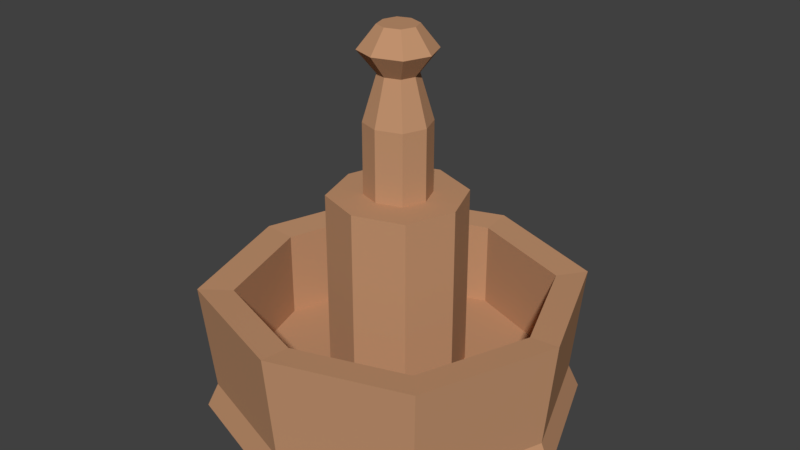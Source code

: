 # Source: Fountain.blend  (saved by Blender 2.77.0; exported with 4.5.12 LTS)
import bpy
from mathutils import Matrix  # noqa: F401  (used for matrix-valued properties, if any)

bpy.ops.wm.read_factory_settings(use_empty=True)
scene = bpy.context.scene
scene.name = 'Scene'

# ---- collections
col_collection_1 = bpy.data.collections.new('Collection 1'); scene.collection.children.link(col_collection_1)

# ---- materials (node trees are filled in below, after node groups)
mat_fountain = bpy.data.materials.new('Fountain')
mat_fountain.alpha_threshold = 0.0
mat_fountain.use_transparent_shadow = False
mat_fountain.preview_render_type = 'SHADERBALL'
mat_fountain.diffuse_color = (0.5382, 0.2888, 0.1577, 1.0)
mat_fountain.roughness = 0.5
mat_fountain.specular_intensity = 0.0

# ---- material node trees

# ---- world
world_world = bpy.data.worlds.new('World'); scene.world = world_world
world_world.color = (0.05088, 0.05088, 0.05088)
world_world.use_sun_shadow = False
world_world.sun_shadow_jitter_overblur = 0.0
world_world.cycles.sampling_method = 'MANUAL'

# ---- meshes
me_cube_002 = bpy.data.meshes.new('Cube.002')
me_cube_002.from_pydata([(-1.0, -1.0, -1.0), (-0.4191, -0.4313, 1.0), (-1.0, 1.0, -1.0), (-0.4199, 0.4399, 1.0), (1.0, -1.0, -1.0), (0.444, -0.4229, 1.0), (1.0, 1.0, -1.0), (0.4448, 0.4309, 1.0), (-0.5577, 0.01255, 1.0), (-1.317, 0.01607, -1.0), (0.6082, 0.0119, 1.0), (1.384, 0.01607, -1.0), (0.0, 0.5918, 1.0), (0.0, 1.362, -1.0), (0.0, -0.5719, 1.0), (0.0, -1.336, -1.0), (0.0332, 0.01607, -1.0), (-1.0, -1.0, 0.0), (-1.0, 1.0, 0.0), (1.0, 1.0, 0.0), (1.0, -1.0, 0.0), (1.384, 0.01607, 0.0), (-1.317, 0.01607, 0.0), (0.0, -1.336, 0.0), (0.0, 1.362, 0.0), (-1.155, 1.139, 0.1055), (-1.228, 1.211, -1.105), (-1.612, 0.01928, -1.105), (-1.228, -1.211, -1.105), (1.123, 1.139, 0.1055), (1.194, 1.211, -1.105), (-0.01676, 1.649, -1.105), (1.123, -1.139, 0.1055), (1.194, -1.211, -1.105), (1.659, 0.01928, -1.105), (-0.01676, -1.618, -1.105), (1.56, 0.01865, 0.1055), (-1.517, 0.01865, 0.1055), (-0.01616, -1.521, 0.1055), (-0.01616, 1.551, 0.1055), (-1.155, -1.139, 0.1055), (1.383, 0.01621, 5.399), (1.658, 0.01942, 5.505), (-1.229, -1.211, 5.505), (-1.001, -0.9999, 5.399), (-1.319, 0.01621, 5.399), (-1.613, 0.01942, 5.505), (1.193, -1.211, 5.505), (0.9988, -0.9999, 5.399), (-0.001169, -1.336, 5.399), (-0.01793, -1.618, 5.505), (-0.001169, 1.362, 5.399), (-1.001, 1.0, 5.399), (0.9988, 1.0, 5.399), (-0.01793, 1.649, 5.505), (-1.229, 1.211, 5.505), (1.193, 1.211, 5.505), (-1.317, 0.01607, 1.0), (-1.0, 1.0, 1.0), (0.0, 1.362, 1.0), (1.0, 1.0, 1.0), (1.384, 0.01607, 1.0), (1.0, -1.0, 1.0), (0.0, -1.336, 1.0), (-1.0, -1.0, 1.0), (-0.2605, 0.01117, 10.17), (-0.1929, 0.2208, 10.17), (-1.432e-08, 0.2906, 10.17), (0.2276, 0.2083, 10.17), (0.3048, 0.01027, 10.17), (0.2265, -0.1971, 10.17), (-1.879e-08, -0.2732, 10.17), (-0.1918, -0.2088, 10.17), (-0.5577, 0.01255, 10.17), (-0.4199, 0.4399, 10.17), (0.0, 0.5918, 10.17), (0.4448, 0.4309, 10.17), (0.6082, 0.0119, 10.17), (0.444, -0.4229, 10.17), (0.0, -0.5719, 10.17), (-0.4191, -0.4313, 10.17), (-0.2605, 0.01117, 13.67), (-0.1929, 0.2208, 13.67), (9.016e-08, 0.2906, 13.67), (0.2276, 0.2083, 13.67), (0.3048, 0.01027, 13.67), (0.2265, -0.1971, 13.67), (8.569e-08, -0.2732, 13.67), (-0.1918, -0.2088, 13.67), (-0.1488, 0.009784, 15.89), (-0.1087, 0.1341, 15.89), (0.005775, 0.1756, 15.89), (0.1408, 0.1267, 15.89), (0.1866, 0.009249, 15.89), (0.1401, -0.1138, 15.89), (0.005775, -0.1589, 15.89), (-0.108, -0.1207, 15.89), (-0.1488, 0.009784, 18.09), (-0.1087, 0.1341, 18.09), (0.005775, 0.1756, 18.09), (0.1408, 0.1267, 18.09), (0.1866, 0.009249, 18.09), (0.1401, -0.1138, 18.09), (0.005775, -0.1589, 18.09), (-0.108, -0.1207, 18.09), (-0.001923, -0.3112, 16.99), (-0.2197, -0.2381, 16.99), (-0.001923, 0.3289, 16.99), (0.2565, 0.2354, 16.99), (-0.221, 0.2497, 16.99), (-0.2977, 0.01163, 16.99), (0.3442, 0.01061, 16.99), (0.2552, -0.2249, 16.99)], [], [(4, 11, 34, 33), (23, 17, 44, 49), (6, 13, 31, 30), (37, 40, 43, 46), (16, 13, 6, 11), (15, 16, 11, 4), (13, 2, 26, 31), (2, 9, 27, 26), (0, 9, 16, 15), (9, 2, 13, 16), (19, 21, 41, 53), (38, 32, 47, 50), (58, 59, 24, 18), (62, 63, 23, 20), (64, 57, 22, 17), (60, 61, 21, 19), (63, 64, 17, 23), (61, 62, 20, 21), (59, 60, 19, 24), (57, 58, 18, 22), (37, 25, 26, 27), (39, 29, 30, 31), (36, 32, 33, 34), (38, 40, 28, 35), (29, 36, 34, 30), (40, 37, 27, 28), (32, 38, 35, 33), (25, 39, 31, 26), (17, 22, 45, 44), (0, 15, 35, 28), (39, 25, 55, 54), (11, 6, 30, 34), (25, 37, 46, 55), (9, 0, 28, 27), (20, 23, 49, 48), (15, 4, 33, 35), (49, 44, 43, 50), (53, 41, 42, 56), (44, 45, 46, 43), (48, 49, 50, 47), (41, 48, 47, 42), (51, 53, 56, 54), (45, 52, 55, 46), (52, 51, 54, 55), (36, 29, 56, 42), (21, 20, 48, 41), (40, 38, 50, 43), (24, 19, 53, 51), (32, 36, 42, 47), (22, 18, 52, 45), (18, 24, 51, 52), (29, 39, 54, 56), (7, 12, 75, 76), (8, 3, 58, 57), (12, 7, 60, 59), (10, 5, 62, 61), (14, 1, 64, 63), (1, 8, 57, 64), (7, 10, 61, 60), (3, 12, 59, 58), (5, 14, 63, 62), (70, 69, 85, 86), (12, 3, 74, 75), (8, 1, 80, 73), (5, 10, 77, 78), (3, 8, 73, 74), (14, 5, 78, 79), (10, 7, 76, 77), (1, 14, 79, 80), (65, 66, 74, 73), (67, 68, 76, 75), (69, 70, 78, 77), (71, 72, 80, 79), (72, 65, 73, 80), (68, 69, 77, 76), (66, 67, 75, 74), (70, 71, 79, 78), (83, 82, 90, 91), (66, 65, 81, 82), (71, 70, 86, 87), (69, 68, 84, 85), (72, 71, 87, 88), (68, 67, 83, 84), (67, 66, 82, 83), (65, 72, 88, 81), (106, 105, 103, 104), (81, 88, 96, 89), (86, 85, 93, 94), (82, 81, 89, 90), (87, 86, 94, 95), (85, 84, 92, 93), (88, 87, 95, 96), (84, 83, 91, 92), (99, 98, 97, 104, 103, 102, 101, 100), (108, 107, 99, 100), (107, 109, 98, 99), (110, 106, 104, 97), (112, 111, 101, 102), (109, 110, 97, 98), (105, 112, 102, 103), (111, 108, 100, 101), (93, 92, 108, 111), (95, 94, 112, 105), (90, 89, 110, 109), (94, 93, 111, 112), (89, 96, 106, 110), (91, 90, 109, 107), (92, 91, 107, 108), (96, 95, 105, 106)])
me_cube_002.materials.append(mat_fountain)
me_cube_002.use_remesh_preserve_volume = False
me_cube_002.use_remesh_preserve_attributes = False
me_cube_002.use_mirror_vertex_groups = False
me_cube_002.update()

# ---- objects
ob_cube = bpy.data.objects.new('Cube', me_cube_002)

# ---- transforms, parenting, visibility, modifiers, constraints
ob_cube.location = (0.3038, 0.8001, 1.0)
ob_cube.scale = (0.5705, 0.5705, 0.105)
ob_cube.lineart.crease_threshold = 0.0

# ---- collection membership
col_collection_1.objects.link(ob_cube)

# ---- scene / render settings (as saved in the file)
scene.frame_start = 1; scene.frame_end = 250; scene.frame_set(1)
scene.render.engine = 'BLENDER_EEVEE_NEXT'
scene.render.resolution_percentage = 50
scene.render.dither_intensity = 0.0
scene.cycles.use_denoising = False
scene.cycles.samples = 128
scene.cycles.sampling_pattern = 'TABULATED_SOBOL'
scene.cycles.light_sampling_threshold = 0.0
scene.cycles.use_adaptive_sampling = False
scene.cycles.use_light_tree = False
scene.cycles.blur_glossy = 0.0
scene.cycles.sample_clamp_indirect = 0.0
scene.view_settings.view_transform = 'Standard'
bpy.context.view_layer.update()

# ---- added for rendering (the .blend has no active camera and no usable light): camera, sun
cam_auto = bpy.data.cameras.new('AutoCamera')
cam_auto.lens = 50.0
cam_auto.sensor_width = 36.0
cam_auto.clip_end = 1000.0
ob_auto_camera = bpy.data.objects.new('AutoCamera', cam_auto)
scene.collection.objects.link(ob_auto_camera)
ob_auto_camera.location = (3.38789, -2.87628, 4.34836)
ob_auto_camera.rotation_euler = (1.09748, -7.21219e-08, 0.694738)
scene.camera = ob_auto_camera
light_auto_sun = bpy.data.lights.new('AutoSun', 'SUN')
light_auto_sun.energy = 3.0
light_auto_sun.angle = 0.0523599
ob_auto_sun = bpy.data.objects.new('AutoSun', light_auto_sun)
scene.collection.objects.link(ob_auto_sun)
ob_auto_sun.rotation_euler = (0.872665, 0.174533, 0.523599)
bpy.context.view_layer.update()
